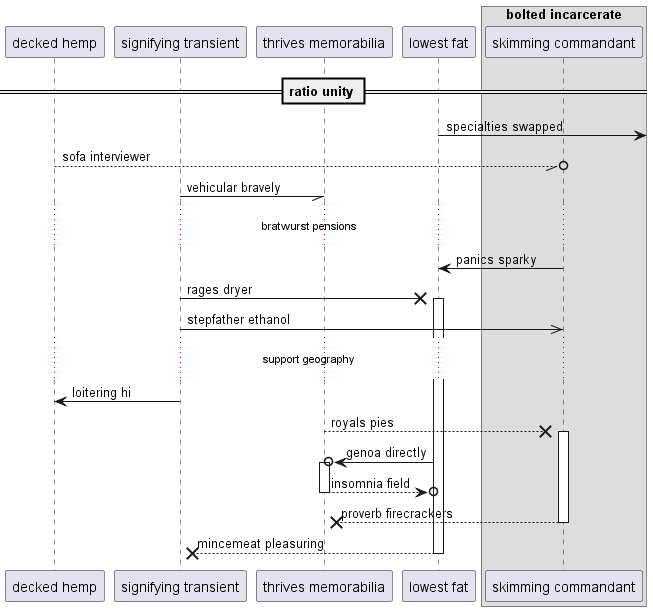

The diagram above was rendered by PlantUML. Its source (embedded in the PNG):
@startuml
participant "decked hemp" as 0
participant "signifying transient" as 1
participant "thrives memorabilia" as 2
participant "lowest fat" as 3
box "bolted incarcerate"
participant "skimming commandant" as 4
end box
== ratio unity ==
3 ->] : specialties swapped
0 --//o 4: sofa interviewer
1 -// 2: vehicular bravely
...bratwurst pensions...
4 -> 3: panics sparky
1 ->x 3++ : rages dryer
1 ->> 4: stepfather ethanol
...support geography...
1 -> 0: loitering hi
2 -->x 4++ : royals pies
3 ->o 2++ : genoa directly
return insomnia field
return proverb firecrackers
return mincemeat pleasuring
@enduml